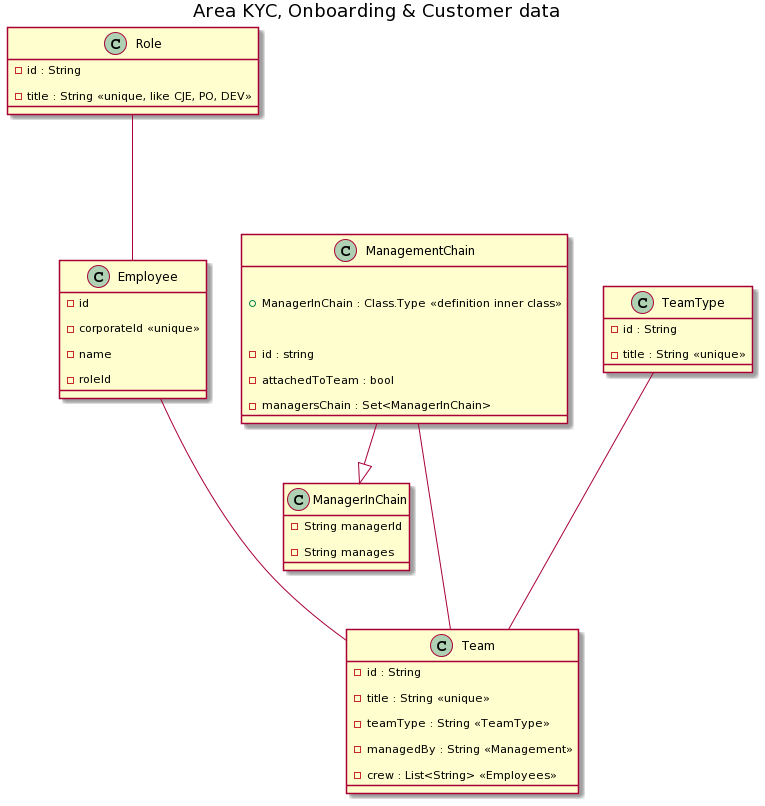

The diagram above was rendered by PlantUML. Its source (embedded in the PNG):
@startuml
title Area KYC, Onboarding & Customer data

 

 

class Role{

    -id : String

    -title : String <<unique, like CJE, PO, DEV>>

}

 

class Employee{

    -id

    -corporateId <<unique>>

    -name

    -roleId

}

Role --- Employee

 

class ManagementChain {

 

    +ManagerInChain : Class.Type <<definition inner class>>

 

    -id : string

    -attachedToTeam : bool

    -managersChain : Set<ManagerInChain>

}

 

class ManagerInChain {

    -String managerId

    -String manages

}

ManagementChain--^ManagerInChain

 

class TeamType {

    -id : String

    -title : String <<unique>>

}

 

class Team {

    -id : String

    -title : String <<unique>>

    -teamType : String <<TeamType>>

    -managedBy : String <<Management>>

    -crew : List<String> <<Employees>>

}
ManagementChain---Team
TeamType---Team

Employee---Team
@enduml